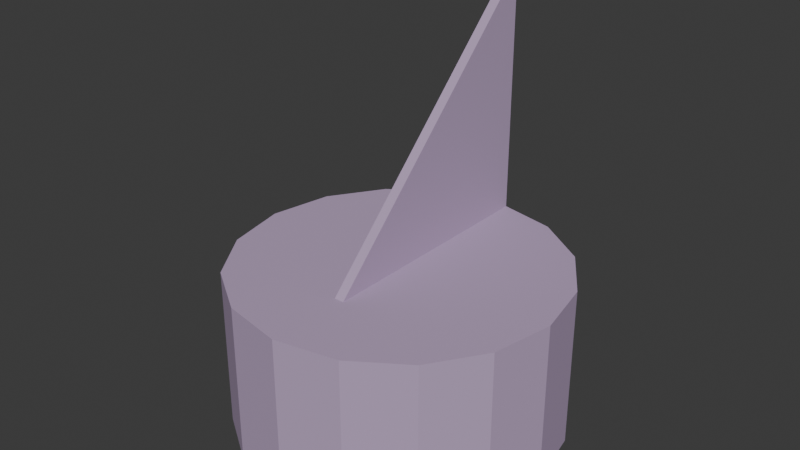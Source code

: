 # Source: sundial.blend  (saved by Blender 4.2.66; exported with 4.5.12 LTS)
import bpy
from mathutils import Matrix  # noqa: F401  (used for matrix-valued properties, if any)

bpy.ops.wm.read_factory_settings(use_empty=True)
scene = bpy.context.scene
scene.name = 'Scene'

# ---- collections
col_collection = bpy.data.collections.new('Collection'); scene.collection.children.link(col_collection)

# ---- materials (node trees are filled in below, after node groups)
mat_b8a1c2 = bpy.data.materials.new('b8a1c2')

# ---- material node trees
mat_b8a1c2.use_nodes = True; mat_b8a1c2.node_tree.nodes.clear()
_N = mat_b8a1c2.node_tree.nodes; _L = mat_b8a1c2.node_tree.links
n0 = _N.new('ShaderNodeBsdfPrincipled'); n0.name = 'Principled BSDF'; n0.location = (10, 300)
n0.inputs[0].default_value = (0.4793, 0.3564, 0.5395, 1.0)
n0.inputs[2].default_value = 1.0
n1 = _N.new('ShaderNodeOutputMaterial'); n1.name = 'Material Output'; n1.location = (300, 300)
_L.new(n0.outputs[0], n1.inputs[0])
n1.is_active_output = True

# ---- world
world_world = bpy.data.worlds.new('World'); scene.world = world_world
world_world.use_nodes = True; world_world.node_tree.nodes.clear()
_N = world_world.node_tree.nodes; _L = world_world.node_tree.links
n0 = _N.new('ShaderNodeOutputWorld'); n0.name = 'World Output'; n0.location = (300, 300)
n1 = _N.new('ShaderNodeBackground'); n1.name = 'Background'; n1.location = (10, 300)
n1.inputs[0].default_value = (0.05088, 0.05088, 0.05088, 1.0)
_L.new(n1.outputs[0], n0.inputs[0])
n0.is_active_output = True
world_world.color = (0.05088, 0.05088, 0.05088)
world_world.sun_shadow_jitter_overblur = 0.0

# ---- meshes
me_cylinder_033 = bpy.data.meshes.new('Cylinder.033')
me_cylinder_033.from_pydata([(0.0, 1.0, 0.0), (0.0, 1.0, 1.0), (0.3827, 0.9239, 0.0), (0.3827, 0.9239, 1.0), (0.7071, 0.7071, 0.0), (0.7071, 0.7071, 1.0), (0.9239, 0.3827, 0.0), (0.9239, 0.3827, 1.0), (1.0, 0.0, 0.0), (1.0, 0.0, 1.0), (0.9239, -0.3827, 0.0), (0.9239, -0.3827, 1.0), (0.7071, -0.7071, 0.0), (0.7071, -0.7071, 1.0), (0.3827, -0.9239, 0.0), (0.3827, -0.9239, 1.0), (0.0, -1.0, 0.0), (0.0, -1.0, 1.0), (-0.3827, -0.9239, 0.0), (-0.3827, -0.9239, 1.0), (-0.7071, -0.7071, 0.0), (-0.7071, -0.7071, 1.0), (-0.9239, -0.3827, 0.0), (-0.9239, -0.3827, 1.0), (-1.0, 0.0, 0.0), (-1.0, 0.0, 1.0), (-0.9239, 0.3827, 0.0), (-0.9239, 0.3827, 1.0), (-0.7071, 0.7071, 0.0), (-0.7071, 0.7071, 1.0), (-0.3827, 0.9239, 0.0), (-0.3827, 0.9239, 1.0)], [], [(0, 1, 3, 2), (2, 3, 5, 4), (4, 5, 7, 6), (6, 7, 9, 8), (8, 9, 11, 10), (10, 11, 13, 12), (12, 13, 15, 14), (14, 15, 17, 16), (16, 17, 19, 18), (18, 19, 21, 20), (20, 21, 23, 22), (22, 23, 25, 24), (24, 25, 27, 26), (26, 27, 29, 28), (3, 1, 31, 29, 27, 25, 23, 21, 19, 17, 15, 13, 11, 9, 7, 5), (28, 29, 31, 30), (30, 31, 1, 0), (0, 2, 4, 6, 8, 10, 12, 14, 16, 18, 20, 22, 24, 26, 28, 30)])
_uv = me_cylinder_033.uv_layers.new(name='UVMap')
_uv.uv.foreach_set('vector', [1.0, 0.5, 1.0, 1.0, 0.9375, 1.0, 0.9375, 0.5, 0.9375, 0.5, 0.9375, 1.0, 0.875, 1.0, 0.875, 0.5, 0.875, 0.5, 0.875, 1.0, 0.8125, 1.0, 0.8125, 0.5, 0.8125, 0.5, 0.8125, 1.0, 0.75, 1.0, 0.75, 0.5, 0.75, 0.5, 0.75, 1.0, 0.6875, 1.0, 0.6875, 0.5, 0.6875, 0.5, 0.6875, 1.0, 0.625, 1.0, 0.625, 0.5, 0.625, 0.5, 0.625, 1.0, 0.5625, 1.0, 0.5625, 0.5, 0.5625, 0.5, 0.5625, 1.0, 0.5, 1.0, 0.5, 0.5, 0.5, 0.5, 0.5, 1.0, 0.4375, 1.0, 0.4375, 0.5, 0.4375, 0.5, 0.4375, 1.0, 0.375, 1.0, 0.375, 0.5, 0.375, 0.5, 0.375, 1.0, 0.3125, 1.0, 0.3125, 0.5, 0.3125, 0.5, 0.3125, 1.0, 0.25, 1.0, 0.25, 0.5, 0.25, 0.5, 0.25, 1.0, 0.1875, 1.0, 0.1875, 0.5, 0.1875, 0.5, 0.1875, 1.0, 0.125, 1.0, 0.125, 0.5, 0.3418, 0.4717, 0.25, 0.49, 0.1582, 0.4717, 0.08029, 0.4197, 0.02827, 0.3418, 0.01, 0.25, 0.02827, 0.1582, 0.08029, 0.08029, 0.1582, 0.02827, 0.25, 0.01, 0.3418, 0.02827, 0.4197, 0.08029, 0.4717, 0.1582, 0.49, 0.25, 0.4717, 0.3418, 0.4197, 0.4197, 0.125, 0.5, 0.125, 1.0, 0.0625, 1.0, 0.0625, 0.5, 0.0625, 0.5, 0.0625, 1.0, 0.0, 1.0, 0.0, 0.5, 0.75, 0.49, 0.8418, 0.4717, 0.9197, 0.4197, 0.9717, 0.3418, 0.99, 0.25, 0.9717, 0.1582, 0.9197, 0.08029, 0.8418, 0.02827, 0.75, 0.01, 0.6582, 0.02827, 0.5803, 0.08029, 0.5283, 0.1582, 0.51, 0.25, 0.5283, 0.3418, 0.5803, 0.4197, 0.6582, 0.4717])
me_cylinder_033.materials.append(mat_b8a1c2)
me_cylinder_033.update()
me_cube_003 = bpy.data.meshes.new('Cube.003')
me_cube_003.from_pydata([(-0.03, -0.506, 0.0), (-0.03, 0.994, 0.0), (-0.03, 0.994, 1.5), (0.03, -0.506, 0.0), (0.03, 0.994, 0.0), (0.03, 0.994, 1.5)], [], [(5, 2, 0, 3), (1, 2, 5, 4), (1, 0, 2), (1, 4, 3, 0), (4, 5, 3)])
_uv = me_cube_003.uv_layers.new(name='UVMap')
_uv.uv.foreach_set('vector', [0.625, 0.5, 0.625, 0.25, 0.125, 0.75, 0.375, 0.75, 0.375, 0.25, 0.625, 0.25, 0.625, 0.5, 0.375, 0.5, 0.375, 0.25, 0.125, 0.75, 0.625, 0.25, 0.125, 0.5, 0.375, 0.5, 0.375, 0.75, 0.125, 0.75, 0.375, 0.5, 0.625, 0.5, 0.375, 0.75])
me_cube_003.materials.append(mat_b8a1c2)
me_cube_003.update()

# ---- objects
ob_sundial_col = bpy.data.objects.new('sundial-col', me_cylinder_033)
ob_pointy = bpy.data.objects.new('pointy', me_cube_003)

# ---- transforms, parenting, visibility, modifiers, constraints
ob_sundial_col.location = (0.0, 0.0, 0.0)
ob_pointy.parent = ob_sundial_col
ob_pointy.matrix_parent_inverse = Matrix(((1.0, -0.0, 0.0, 60.0), (-0.0, 1.0, -0.0, 195.0), (-0.0, 0.0, 1.0, -102.0), (-0.0, 0.0, -0.0, 1.0)))
ob_pointy.location = (-60.0, -195.0, 103.0)

# ---- collection membership
col_collection.objects.link(ob_sundial_col)
col_collection.objects.link(ob_pointy)

# ---- scene / render settings (as saved in the file)
scene.frame_start = 1; scene.frame_end = 250; scene.frame_set(1)
scene.render.engine = 'BLENDER_EEVEE_NEXT'
bpy.context.view_layer.update()

# ---- added for rendering (the .blend has no active camera and no usable light): camera, sun
cam_auto = bpy.data.cameras.new('AutoCamera')
cam_auto.lens = 50.0
cam_auto.sensor_width = 36.0
cam_auto.clip_end = 1000.0
ob_auto_camera = bpy.data.objects.new('AutoCamera', cam_auto)
scene.collection.objects.link(ob_auto_camera)
ob_auto_camera.location = (3.49265, -4.19118, 4.04412)
ob_auto_camera.rotation_euler = (1.09748, -7.21219e-08, 0.694738)
scene.camera = ob_auto_camera
light_auto_sun = bpy.data.lights.new('AutoSun', 'SUN')
light_auto_sun.energy = 3.0
light_auto_sun.angle = 0.0523599
ob_auto_sun = bpy.data.objects.new('AutoSun', light_auto_sun)
scene.collection.objects.link(ob_auto_sun)
ob_auto_sun.rotation_euler = (0.872665, 0.174533, 0.523599)
bpy.context.view_layer.update()
